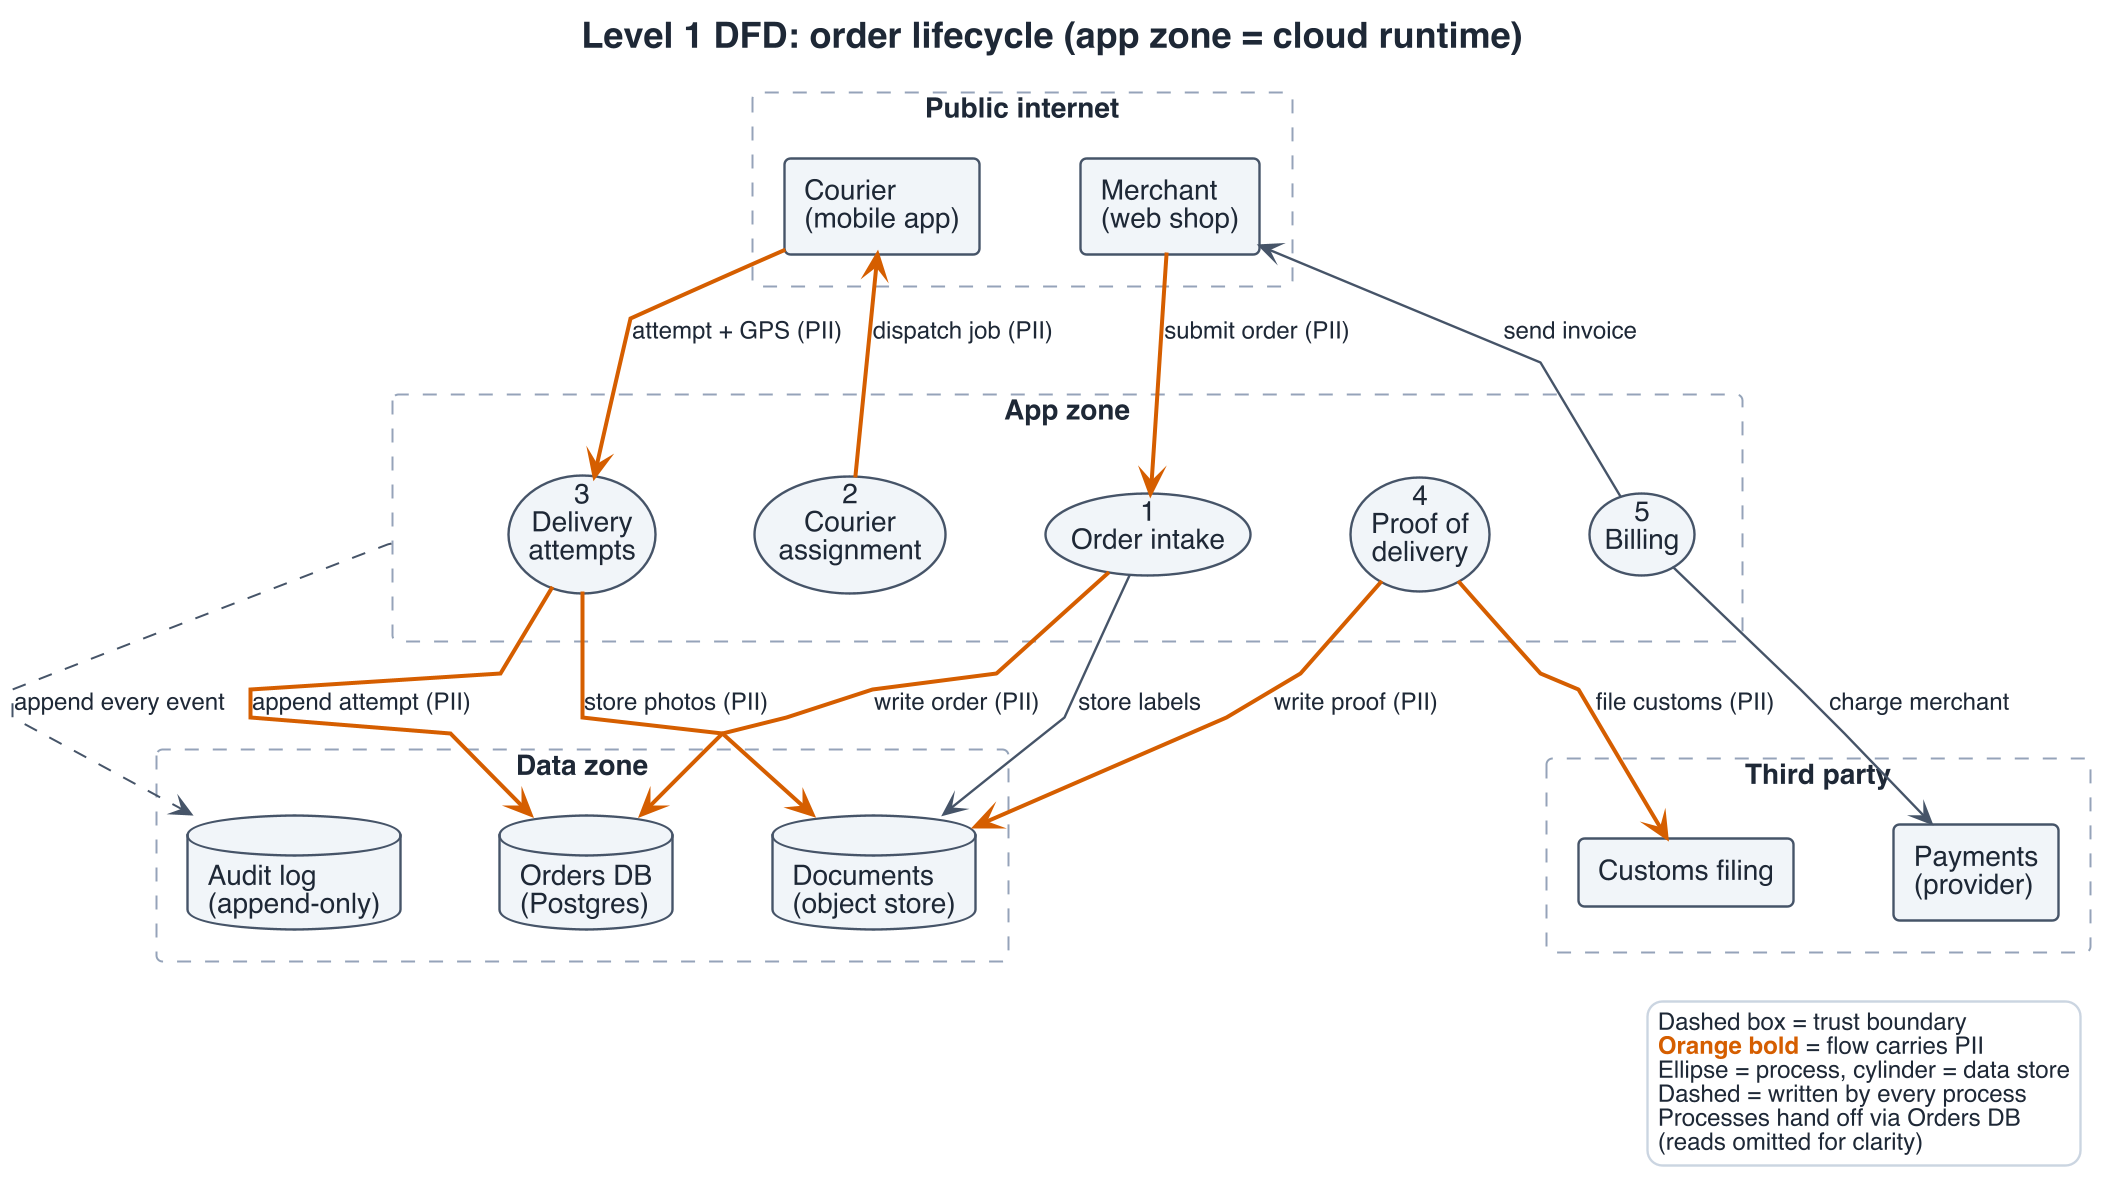

The diagram above was rendered by PlantUML. Its source (embedded in the PNG):
@startuml
skinparamlocked dpi 192
' ---- house style (slide) ----
skinparam shadowing false
skinparam defaultFontName Helvetica
skinparam maxMessageSize 180
skinparam wrapWidth 180
<style>
root {
  FontName Helvetica
  FontSize 14
  FontColor #1F2937
  LineColor #475569
  LineThickness 1.2
}
element { BackgroundColor #F1F5F9; LineColor #475569; RoundCorner 6 }
arrow   { LineColor #475569; FontSize 12; MaximumWidth 180 }
note    { BackgroundColor #FFF7E0; LineColor #B45309; FontSize 12; MaximumWidth 220 }
document { title { FontSize 18; FontStyle bold; LineThickness 0 } }
caption { FontSize 12; FontColor #64748B }
legend  { FontSize 12; BackgroundColor white; LineColor #CBD5E1; MaximumWidth 320 }
.accent { BackgroundColor #1D4ED8; FontColor white; LineColor #1E3A8A }
.muted  { BackgroundColor #F8FAFC; FontColor #64748B; LineColor #CBD5E1 }
</style>
hide stereotype
' ---- layout (Graphviz dot) ----
skinparam linetype polyline
skinparam nodesep 50
skinparam ranksep 60
top to bottom direction

title Level 1 DFD: order lifecycle (app zone = cloud runtime)

rectangle "Public internet" as z_pub #white;line:94A3B8;line.dashed {
  rectangle "Merchant\n(web shop)" as client
  rectangle "Courier\n(mobile app)" as server
}
rectangle "App zone" as z_app #white;line:94A3B8;line.dashed {
  usecase "1\nOrder intake" as p1
  usecase "2\nCourier\nassignment" as p2
  usecase "3\nDelivery\nattempts" as p3
  usecase "4\nProof of\ndelivery" as p4
  usecase "5\nBilling" as p5
}
rectangle "Data zone" as z_data #white;line:94A3B8;line.dashed {
  database "Orders DB\n(Postgres)" as db
  database "Documents\n(object store)" as docs
  database "Audit log\n(append-only)" as audit
}
rectangle "Third party" as z_3p #white;line:94A3B8;line.dashed {
  rectangle "Customs filing" as customs
  rectangle "Payments\n(provider)" as pay
}

client -[#D55E00,bold]-> p1     : submit order (PII)
server <-[#D55E00,bold]- p2     : dispatch job (PII)
server -[#D55E00,bold]-> p3     : attempt + GPS (PII)
client <-- p5     : send invoice
p1     -[#D55E00,bold]-> db     : write order (PII)
p1     --> docs     : store labels
p3     -[#D55E00,bold]-> db     : append attempt (PII)
p3     -[#D55E00,bold]-> docs     : store photos (PII)
p4     -[#D55E00,bold]-> docs     : write proof (PII)
p4     -[#D55E00,bold]-> customs  : file customs (PII)
p5     --> pay    : charge merchant
z_app  ..> audit  : append every event

legend bottom right
  Dashed box = trust boundary
  <color:#D55E00><b>Orange bold</b></color> = flow carries PII
  Ellipse = process, cylinder = data store
  Dashed = written by every process
  Processes hand off via Orders DB
  (reads omitted for clarity)
endlegend
@enduml